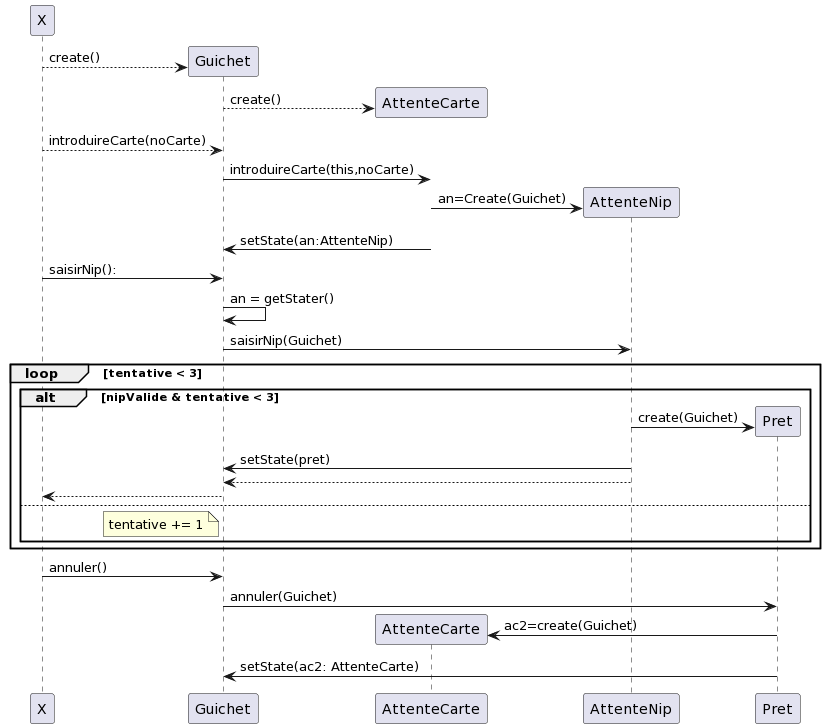

The diagram above was rendered by PlantUML. Its source (embedded in the PNG):
@startuml
X --> Guichet**: create()
Guichet --> AttenteCarte**: create()
X--> Guichet: introduireCarte(noCarte)
Guichet ->AttenteCarte: introduireCarte(this,noCarte)
AttenteCarte -> AttenteNip**: an=Create(Guichet)
AttenteCarte -> Guichet: setState(an:AttenteNip)
X -> Guichet: saisirNip():
Guichet -> Guichet: an = getStater()
Guichet ->AttenteNip: saisirNip(Guichet)
loop   tentative < 3
    alt nipValide & tentative < 3
        AttenteNip -> Pret**: create(Guichet)
        AttenteNip->Guichet: setState(pret)
        AttenteNip --> Guichet
        Guichet --> X
        else
        note left of Guichet: tentative += 1
    end
end
X->Guichet: annuler()
Guichet ->Pret: annuler(Guichet)
Pret -> AttenteCarte**: ac2=create(Guichet)
Pret -> Guichet: setState(ac2: AttenteCarte)
@enduml